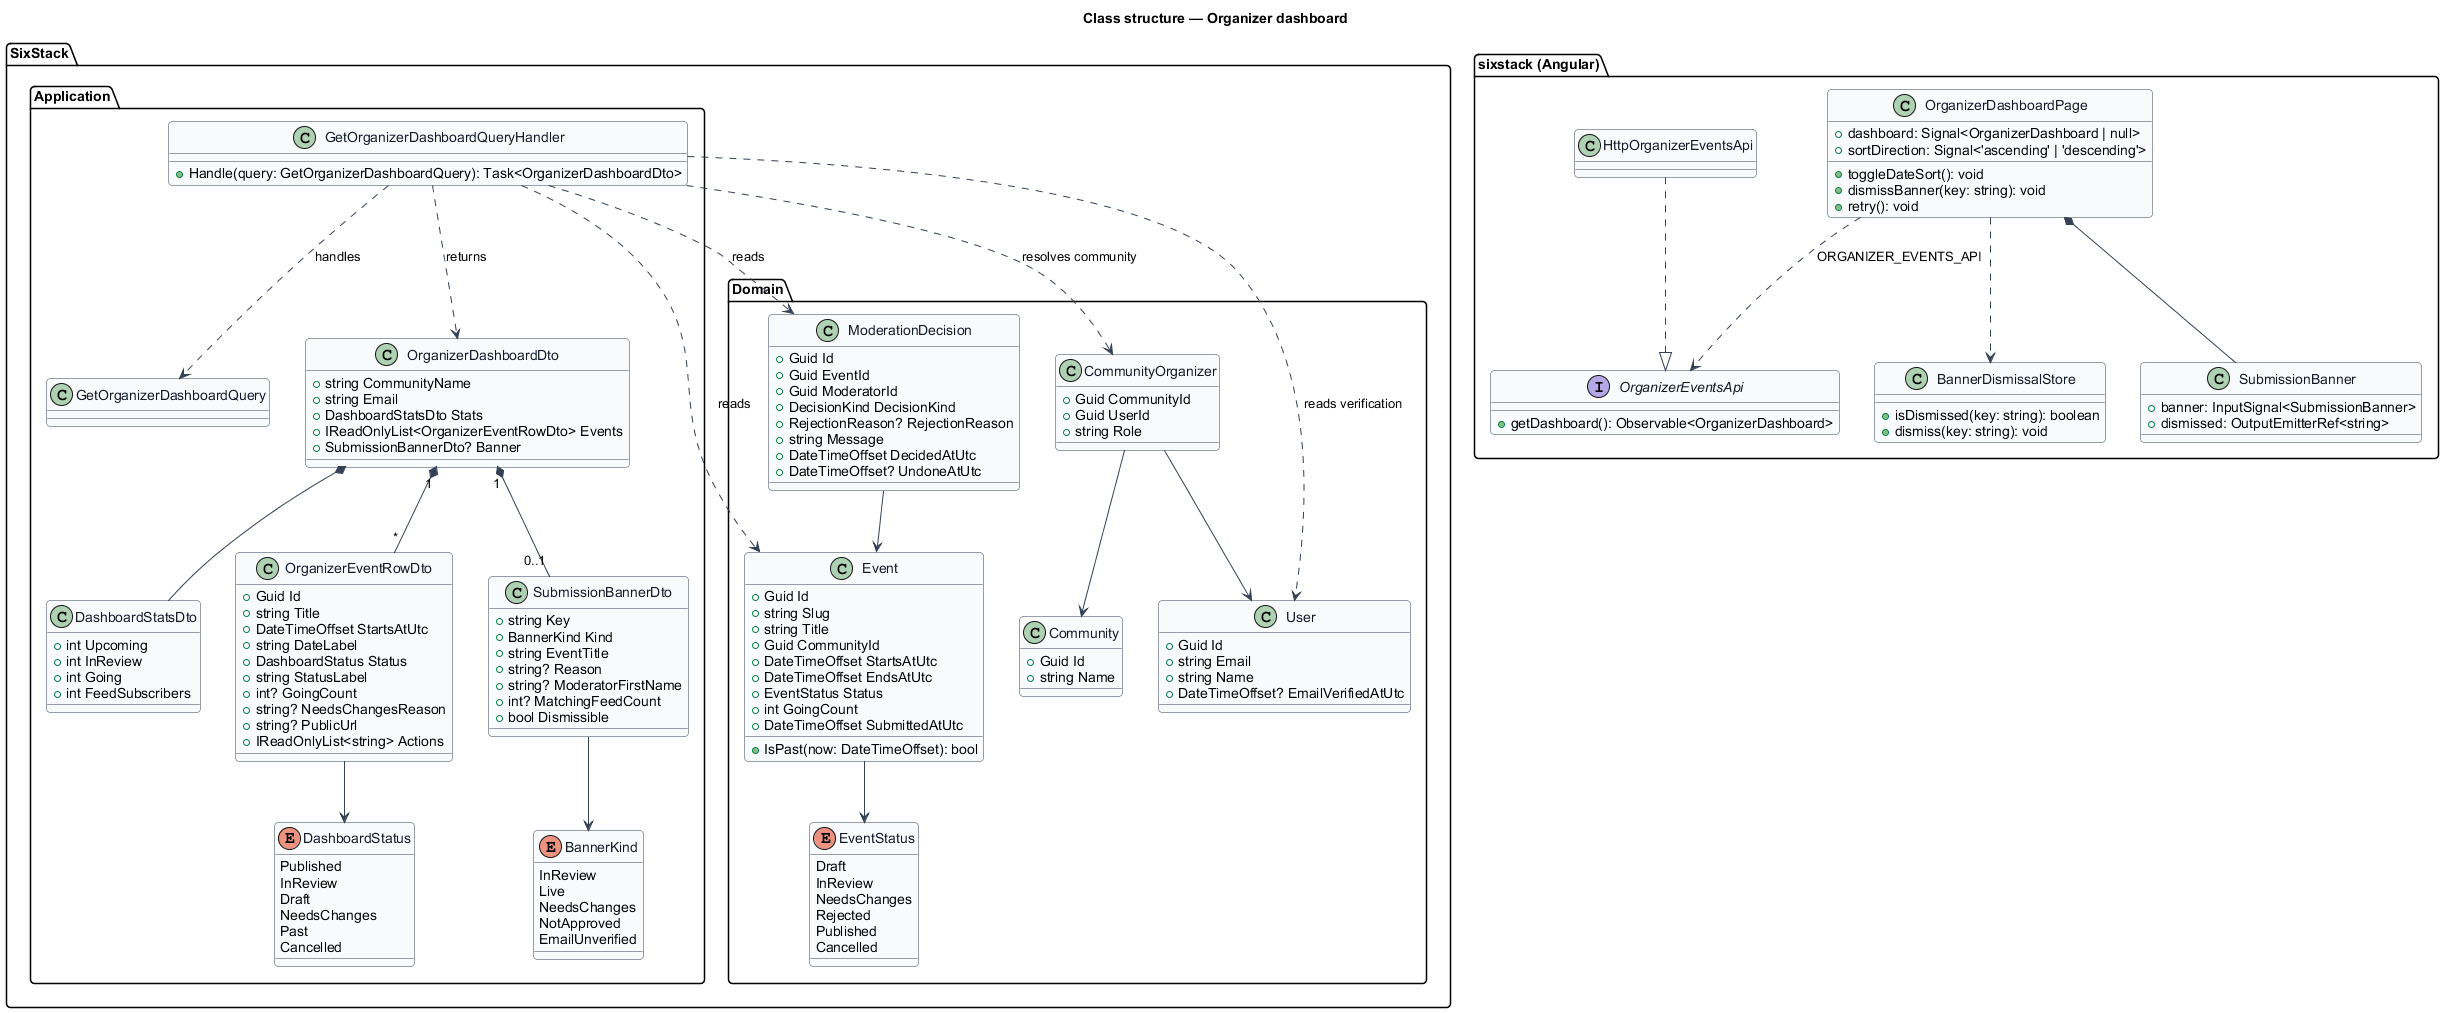

The diagram above was rendered by PlantUML. Its source (embedded in the PNG):
@startuml
skinparam backgroundColor #FFFFFF
skinparam shadowing false
skinparam roundcorner 8
skinparam defaultFontName Arial
skinparam ArrowColor #344054
skinparam class {
  BorderColor #344054
  FontColor #101828
  BackgroundColor #F9FAFB
}
title Class structure — Organizer dashboard

package "SixStack.Domain" {
  enum EventStatus {
    Draft
    InReview
    NeedsChanges
    Rejected
    Published
    Cancelled
  }
  class Event {
    +Guid Id
    +string Slug
    +string Title
    +Guid CommunityId
    +DateTimeOffset StartsAtUtc
    +DateTimeOffset EndsAtUtc
    +EventStatus Status
    +int GoingCount
    +DateTimeOffset SubmittedAtUtc
    +IsPast(now: DateTimeOffset): bool
  }
  class ModerationDecision {
    +Guid Id
    +Guid EventId
    +Guid ModeratorId
    +DecisionKind DecisionKind
    +RejectionReason? RejectionReason
    +string Message
    +DateTimeOffset DecidedAtUtc
    +DateTimeOffset? UndoneAtUtc
  }
  class CommunityOrganizer {
    +Guid CommunityId
    +Guid UserId
    +string Role
  }
  class User {
    +Guid Id
    +string Email
    +string Name
    +DateTimeOffset? EmailVerifiedAtUtc
  }
  class Community {
    +Guid Id
    +string Name
  }
}

package "SixStack.Application" {
  class GetOrganizerDashboardQuery
  class GetOrganizerDashboardQueryHandler {
    +Handle(query: GetOrganizerDashboardQuery): Task<OrganizerDashboardDto>
  }
  enum DashboardStatus {
    Published
    InReview
    Draft
    NeedsChanges
    Past
    Cancelled
  }
  enum BannerKind {
    InReview
    Live
    NeedsChanges
    NotApproved
    EmailUnverified
  }
  class OrganizerDashboardDto {
    +string CommunityName
    +string Email
    +DashboardStatsDto Stats
    +IReadOnlyList<OrganizerEventRowDto> Events
    +SubmissionBannerDto? Banner
  }
  class DashboardStatsDto {
    +int Upcoming
    +int InReview
    +int Going
    +int FeedSubscribers
  }
  class OrganizerEventRowDto {
    +Guid Id
    +string Title
    +DateTimeOffset StartsAtUtc
    +string DateLabel
    +DashboardStatus Status
    +string StatusLabel
    +int? GoingCount
    +string? NeedsChangesReason
    +string? PublicUrl
    +IReadOnlyList<string> Actions
  }
  class SubmissionBannerDto {
    +string Key
    +BannerKind Kind
    +string EventTitle
    +string? Reason
    +string? ModeratorFirstName
    +int? MatchingFeedCount
    +bool Dismissible
  }
}

package "sixstack (Angular)" {
  class OrganizerDashboardPage {
    +dashboard: Signal<OrganizerDashboard | null>
    +sortDirection: Signal<'ascending' | 'descending'>
    +toggleDateSort(): void
    +dismissBanner(key: string): void
    +retry(): void
  }
  class SubmissionBanner {
    +banner: InputSignal<SubmissionBanner>
    +dismissed: OutputEmitterRef<string>
  }
  class BannerDismissalStore {
    +isDismissed(key: string): boolean
    +dismiss(key: string): void
  }
  interface OrganizerEventsApi {
    +getDashboard(): Observable<OrganizerDashboard>
  }
  class HttpOrganizerEventsApi
}

Event --> EventStatus
GetOrganizerDashboardQueryHandler ..> GetOrganizerDashboardQuery : handles
GetOrganizerDashboardQueryHandler ..> CommunityOrganizer : resolves community
GetOrganizerDashboardQueryHandler ..> Event : reads
GetOrganizerDashboardQueryHandler ..> ModerationDecision : reads
GetOrganizerDashboardQueryHandler ..> User : reads verification
GetOrganizerDashboardQueryHandler ..> OrganizerDashboardDto : returns
CommunityOrganizer --> Community
CommunityOrganizer --> User
ModerationDecision --> Event
OrganizerDashboardDto *-- DashboardStatsDto
OrganizerDashboardDto "1" *-- "*" OrganizerEventRowDto
OrganizerDashboardDto "1" *-- "0..1" SubmissionBannerDto
OrganizerEventRowDto --> DashboardStatus
SubmissionBannerDto --> BannerKind
HttpOrganizerEventsApi ..|> OrganizerEventsApi
OrganizerDashboardPage ..> OrganizerEventsApi : ORGANIZER_EVENTS_API
OrganizerDashboardPage ..> BannerDismissalStore
OrganizerDashboardPage *-- SubmissionBanner
@enduml